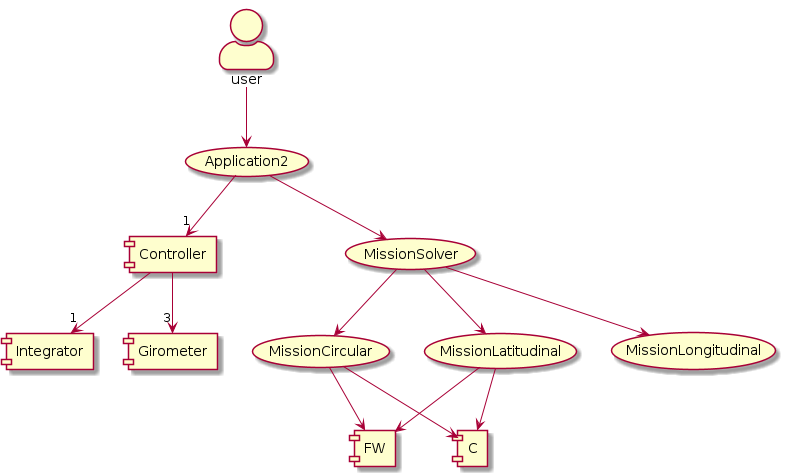

The diagram above was rendered by PlantUML. Its source (embedded in the PNG):
@startuml

skinparam actorStyle awesome

actor user

user --> (Application2)

[Controller] --> "3" [Girometer]

[Controller] --> "1" [Integrator]

(Application2) --> (MissionSolver)

(Application2) --> "1" [Controller]

(MissionSolver) --> (MissionLatitudinal)

(MissionSolver) --> (MissionLongitudinal)

(MissionSolver) --> (MissionCircular)

(MissionLatitudinal) --> [FW]
(MissionLatitudinal) --> [C]

(MissionCircular) --> [FW]
(MissionCircular) --> [C]

@enduml